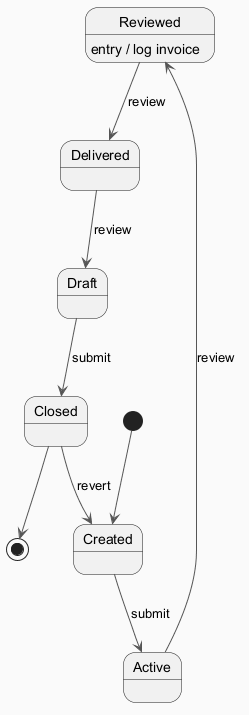

The diagram above was rendered by PlantUML. Its source (embedded in the PNG):
@startuml
skinparam backgroundColor #FAFAFA
skinparam classBackgroundColor #FFF3E0
skinparam classBorderColor #E65100
skinparam ArrowColor #555555
[*] --> Created
Created --> Active : submit
Active --> Reviewed : review
Reviewed --> Delivered : review
Reviewed : entry / log invoice
Delivered --> Draft : review
Draft --> Closed : submit
Closed --> Created : revert
Closed --> [*]
@enduml